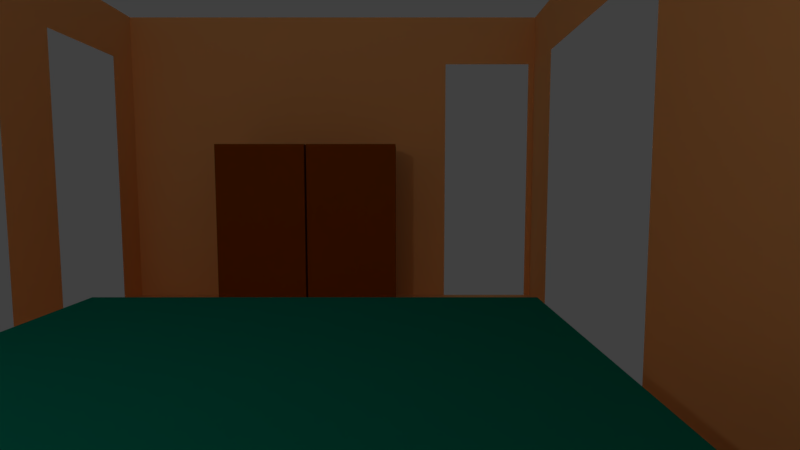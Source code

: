 # Source: master.blend  (saved by Blender 2.79.0; exported with 4.5.12 LTS)
import bpy
from mathutils import Matrix  # noqa: F401  (used for matrix-valued properties, if any)

bpy.ops.wm.read_factory_settings(use_empty=True)
scene = bpy.context.scene
scene.name = 'Scene'

# ---- collections
col_collection_1 = bpy.data.collections.new('Collection 1'); scene.collection.children.link(col_collection_1)
col_collection_2 = bpy.data.collections.new('Collection 2'); scene.collection.children.link(col_collection_2)
col_collection_3 = bpy.data.collections.new('Collection 3'); scene.collection.children.link(col_collection_3)
col_collection_4 = bpy.data.collections.new('Collection 4'); scene.collection.children.link(col_collection_4)
col_collection_5 = bpy.data.collections.new('Collection 5'); scene.collection.children.link(col_collection_5)

# ---- materials (node trees are filled in below, after node groups)
mat_tan = bpy.data.materials.new('Tan')
mat_tan.alpha_threshold = 0.0
mat_tan.use_transparent_shadow = False
mat_tan.diffuse_color = (1.0, 0.5335, 0.214, 1.0)
mat_tan.roughness = 0.5
mat_tan.line_color = (0.0, 0.0, 0.0, 1.0)
mat_teal = bpy.data.materials.new('Teal')
mat_teal.alpha_threshold = 0.0
mat_teal.use_transparent_shadow = False
mat_teal.diffuse_color = (0.002549, 0.2079, 0.1503, 1.0)
mat_teal.roughness = 0.5
mat_wood = bpy.data.materials.new('Wood')
mat_wood.alpha_threshold = 0.0
mat_wood.use_transparent_shadow = False
mat_wood.diffuse_color = (0.2957, 0.0729, 0.0, 1.0)
mat_wood.roughness = 0.5
mat_material = bpy.data.materials.new('Material')
mat_material.alpha_threshold = 0.0
mat_material.use_transparent_shadow = False
mat_material.diffuse_color = (0.5596, 0.5067, 0.005465, 1.0)
mat_material.roughness = 0.5

# ---- material node trees

# ---- world
world_world = bpy.data.worlds.new('World'); scene.world = world_world
world_world.color = (0.05088, 0.05088, 0.05088)
world_world.use_sun_shadow = False
world_world.sun_shadow_jitter_overblur = 0.0
world_world.cycles.sampling_method = 'MANUAL'

# ---- cameras
cam_camera = bpy.data.cameras.new('Camera')
cam_camera.passepartout_alpha = 0.25
cam_camera.clip_end = 100.0
cam_camera.lens = 35.0
cam_camera.sensor_width = 55.0
cam_camera.sensor_height = 18.0
cam_camera.ortho_scale = 7.314
cam_camera.dof.focus_distance = 0.0
cam_camera.dof.aperture_fstop = 128.0

# ---- lights
light_lamp = bpy.data.lights.new('Lamp', 'POINT')
light_lamp.transmission_factor = 0.0
light_lamp.cutoff_distance = 30.0
light_lamp.energy = 100.0
light_lamp.shadow_buffer_clip_start = 1.001
light_lamp.shadow_soft_size = 0.1
light_lamp.shadow_maximum_resolution = 0.006
light_lamp.use_absolute_resolution = True

# ---- meshes
me_plane = bpy.data.meshes.new('Plane')
me_plane.from_pydata([(11.5, 0.0, 0.0), (8.97, 16.5, 0.0), (11.34, 0.0, 0.0), (11.34, 16.5, 0.0), (0.0, 15.55, 0.0), (11.5, 14.85, 0.0), (8.97, 14.85, 0.0), (11.34, 14.85, 0.0), (3.642, 16.5, 0.0), (3.642, 14.85, 0.0), (0.6374, 16.5, 0.0), (0.6374, 15.55, 0.0), (0.6374, 0.0, 0.0), (11.5, 9.4, 0.0), (8.97, 11.37, 0.0), (11.34, 9.4, 0.0), (3.642, 11.37, 0.0), (0.6374, 12.98, 0.0), (8.97, 10.06, 0.0), (11.34, 8.319, 0.0), (3.642, 10.06, 0.0), (0.6374, 11.49, 0.0), (0.0, 6.024, 0.0), (8.97, 6.027, 0.0), (11.34, 6.002, 0.0), (3.642, 6.027, 0.0), (0.6374, 6.024, 0.0), (0.0, 0.0, 0.0), (0.0, 16.5, 0.0), (11.5, 16.5, 0.0), (8.97, 0.0, 0.0), (3.642, 0.0, 0.0), (0.0, 12.98, 0.0), (0.0, 11.49, 0.0), (11.5, 8.319, 0.0), (11.5, 6.002, 0.0), (0.0, 0.0, 3.0), (11.5, 0.0, 3.0), (0.0, 16.5, 3.0), (11.5, 16.5, 3.0), (8.97, 0.0, 3.0), (8.97, 16.5, 3.0), (11.34, 0.0, 3.0), (11.34, 16.5, 3.0), (0.0, 15.55, 3.0), (11.5, 14.85, 3.0), (3.642, 16.5, 3.0), (3.642, 0.0, 3.0), (0.6374, 16.5, 3.0), (0.6374, 0.0, 3.0), (0.0, 12.98, 3.0), (11.5, 9.4, 3.0), (0.0, 11.49, 3.0), (11.5, 8.319, 3.0), (0.0, 6.024, 3.0), (11.5, 6.002, 3.0), (0.0, 0.0, 6.7), (11.5, 0.0, 6.7), (0.0, 16.5, 6.7), (11.5, 16.5, 6.7), (8.97, 0.0, 6.7), (8.97, 16.5, 6.7), (11.34, 0.0, 6.7), (11.34, 16.5, 6.7), (0.0, 15.55, 6.7), (11.5, 14.85, 6.7), (3.642, 16.5, 6.7), (3.642, 0.0, 6.7), (0.6374, 16.5, 6.7), (0.6374, 0.0, 6.7), (0.0, 12.98, 6.7), (11.5, 9.4, 6.7), (0.0, 11.49, 6.7), (11.5, 8.319, 6.7), (0.0, 6.024, 6.7), (11.5, 6.002, 6.7), (0.0, 0.0, 6.9), (11.5, 0.0, 6.9), (0.0, 16.5, 6.9), (11.5, 16.5, 6.9), (8.97, 0.0, 6.9), (8.97, 16.5, 6.9), (11.34, 0.0, 6.9), (11.34, 16.5, 6.9), (0.0, 15.55, 6.9), (11.5, 14.85, 6.9), (3.642, 16.5, 6.9), (3.642, 0.0, 6.9), (0.6374, 16.5, 6.9), (0.6374, 0.0, 6.9), (0.0, 12.98, 6.9), (11.5, 9.4, 6.9), (0.0, 11.49, 6.9), (11.5, 8.319, 6.9), (0.0, 6.024, 6.9), (11.5, 6.002, 6.9), (0.0, 0.0, 8.0), (11.5, 0.0, 8.0), (0.0, 16.5, 8.0), (11.5, 16.5, 8.0), (8.97, 0.0, 8.0), (8.97, 16.5, 8.0), (11.34, 0.0, 8.0), (11.34, 16.5, 8.0), (0.0, 15.55, 8.0), (11.5, 14.85, 8.0), (3.642, 16.5, 8.0), (3.642, 0.0, 8.0), (0.6374, 16.5, 8.0), (0.6374, 0.0, 8.0), (0.0, 12.98, 8.0), (11.5, 9.4, 8.0), (0.0, 11.49, 8.0), (11.5, 8.319, 8.0), (0.0, 6.024, 8.0), (11.5, 6.002, 8.0)], [], [(7, 5, 29, 3), (9, 6, 1, 8), (6, 7, 3, 1), (14, 15, 7, 6), (16, 14, 6, 9), (15, 13, 5, 7), (17, 16, 9, 11), (11, 9, 8, 10), (4, 11, 10, 28), (32, 17, 11, 4), (33, 21, 17, 32), (21, 20, 16, 17), (19, 34, 13, 15), (20, 18, 14, 16), (18, 19, 15, 14), (23, 24, 19, 18), (25, 23, 18, 20), (24, 35, 34, 19), (26, 25, 20, 21), (22, 26, 21, 33), (27, 12, 26, 22), (12, 31, 25, 26), (2, 0, 35, 24), (31, 30, 23, 25), (30, 2, 24, 23), (10, 8, 46, 48), (28, 10, 48, 38), (12, 27, 36, 49), (30, 31, 47, 40), (13, 34, 53, 51), (2, 30, 40, 42), (33, 32, 50, 52), (3, 29, 39, 43), (34, 35, 55, 53), (4, 28, 38, 44), (27, 22, 54, 36), (35, 0, 37, 55), (8, 1, 41, 46), (0, 2, 42, 37), (31, 12, 49, 47), (29, 5, 45, 39), (49, 36, 56, 69), (40, 47, 67, 60), (51, 53, 73, 71), (42, 40, 60, 62), (52, 50, 70, 72), (43, 39, 59, 63), (53, 55, 75, 73), (44, 38, 58, 64), (36, 54, 74, 56), (55, 37, 57, 75), (46, 41, 61, 66), (37, 42, 62, 57), (39, 45, 65, 59), (48, 46, 66, 68), (38, 48, 68, 58), (72, 70, 90, 92), (62, 60, 80, 82), (73, 75, 95, 93), (63, 59, 79, 83), (74, 72, 92, 94), (75, 57, 77, 95), (64, 58, 78, 84), (70, 64, 84, 90), (56, 74, 94, 76), (66, 61, 81, 86), (63, 83, 81, 61), (57, 62, 82, 77), (68, 66, 86, 88), (71, 91, 85, 65), (59, 65, 85, 79), (69, 56, 76, 89), (58, 68, 88, 78), (71, 73, 93, 91), (60, 67, 87, 80), (83, 103, 101, 81), (89, 76, 96, 109), (78, 88, 108, 98), (91, 111, 105, 85), (76, 94, 114, 96), (91, 93, 113, 111), (80, 87, 107, 100), (92, 90, 110, 112), (82, 80, 100, 102), (93, 95, 115, 113), (83, 79, 99, 103), (95, 77, 97, 115), (84, 78, 98, 104), (94, 92, 112, 114), (86, 81, 101, 106), (77, 82, 102, 97), (90, 84, 104, 110), (88, 86, 106, 108), (89, 109, 107, 87), (79, 85, 105, 99)])
me_plane.materials.append(mat_tan)
me_plane.use_remesh_preserve_volume = False
me_plane.use_remesh_preserve_attributes = False
me_plane.use_mirror_vertex_groups = False
me_plane.update()
me_cube_001 = bpy.data.meshes.new('Cube.001')
me_cube_001.from_pydata([(-3.0, -1.06, -1.0), (-3.0, -1.06, 1.0), (-3.0, 0.0, -1.0), (-3.0, 0.0, 1.0), (2.3, -1.06, -1.0), (2.3, -1.06, 1.0), (2.3, 0.0, -1.0), (2.3, 0.0, 1.0), (-3.0, 6.5, 1.0), (-3.0, 6.5, -1.0), (2.3, 6.5, -1.0), (2.3, 6.5, 1.0), (-3.0, -1.06, 3.0), (-3.0, 0.0, 3.0), (2.3, 0.0, 3.0), (2.3, -1.06, 3.0)], [], [(0, 1, 3, 2), (6, 2, 9, 10), (6, 7, 5, 4), (4, 5, 1, 0), (2, 6, 4, 0), (3, 1, 12, 13), (9, 8, 11, 10), (3, 7, 11, 8), (2, 3, 8, 9), (7, 6, 10, 11), (14, 13, 12, 15), (1, 5, 15, 12), (7, 3, 13, 14), (5, 7, 14, 15)])
me_cube_001.materials.append(mat_teal)
me_cube_001.use_remesh_preserve_volume = False
me_cube_001.use_remesh_preserve_attributes = False
me_cube_001.use_mirror_vertex_groups = False
me_cube_001.update()
me_cube_003 = bpy.data.meshes.new('Cube.003')
me_cube_003.from_pydata([(-1.0, -0.5, -1.0), (-1.0, -0.5, 3.3), (-1.0, 1.0, -1.0), (-1.0, 1.0, 3.3), (1.25, -0.5, -1.0), (1.25, -0.5, 3.3), (1.25, 1.0, -1.0), (1.25, 1.0, 3.3)], [], [(0, 1, 3, 2), (2, 3, 7, 6), (6, 7, 5, 4), (4, 5, 1, 0), (2, 6, 4, 0), (7, 3, 1, 5)])
me_cube_003.materials.append(mat_wood)
me_cube_003.use_remesh_preserve_volume = False
me_cube_003.use_remesh_preserve_attributes = False
me_cube_003.use_mirror_vertex_groups = False
me_cube_003.update()
me_cube_002 = bpy.data.meshes.new('Cube.002')
me_cube_002.from_pydata([(-1.0, -0.5, -1.0), (-1.0, -0.5, 3.3), (-1.0, 1.0, -1.0), (-1.0, 1.0, 3.3), (1.25, -0.5, -1.0), (1.25, -0.5, 3.3), (1.25, 1.0, -1.0), (1.25, 1.0, 3.3)], [], [(0, 1, 3, 2), (2, 3, 7, 6), (6, 7, 5, 4), (4, 5, 1, 0), (2, 6, 4, 0), (7, 3, 1, 5)])
me_cube_002.materials.append(mat_wood)
me_cube_002.use_remesh_preserve_volume = False
me_cube_002.use_remesh_preserve_attributes = False
me_cube_002.use_mirror_vertex_groups = False
me_cube_002.update()
me_cube_004 = bpy.data.meshes.new('Cube.004')
me_cube_004.from_pydata([(-1.0, -1.0, -1.0), (-1.0, -1.0, 0.6), (-1.0, 1.2, -1.0), (-1.0, 1.2, 0.6), (1.1, -1.0, -1.0), (1.1, -1.0, 0.6), (1.1, 1.2, -1.0), (1.1, 1.2, 0.6), (-1.0, -1.3, -1.0), (-1.0, -1.3, 0.6), (1.1, -1.3, 0.6), (1.1, -1.3, -1.0), (1.1, -1.0, 2.0), (-1.0, -1.0, 2.0), (1.1, -1.3, 2.0), (-1.0, -1.3, 2.0)], [], [(0, 1, 3, 2), (2, 3, 7, 6), (6, 7, 5, 4), (0, 4, 11, 8), (2, 6, 4, 0), (7, 3, 1, 5), (11, 10, 9, 8), (10, 5, 12, 14), (4, 5, 10, 11), (1, 0, 8, 9), (12, 13, 15, 14), (9, 10, 14, 15), (5, 1, 13, 12), (1, 9, 15, 13)])
me_cube_004.materials.append(mat_material)
me_cube_004.use_remesh_preserve_volume = False
me_cube_004.use_remesh_preserve_attributes = False
me_cube_004.use_mirror_vertex_groups = False
me_cube_004.update()

# ---- objects
ob_lamp = bpy.data.objects.new('Lamp', light_lamp)
ob_camera = bpy.data.objects.new('Camera', cam_camera)
ob_room_master = bpy.data.objects.new('room.master', me_plane)
ob_bed = bpy.data.objects.new('bed', me_cube_001)
ob_dresser_001 = bpy.data.objects.new('Dresser.001', me_cube_003)
ob_dresser = bpy.data.objects.new('Dresser', me_cube_002)
ob_chair = bpy.data.objects.new('chair', me_cube_004)

# ---- transforms, parenting, visibility, modifiers, constraints
ob_lamp.location = (4.076, 1.005, 5.904)
ob_lamp.rotation_euler = (0.6503, 0.05522, 1.866)
ob_lamp.lock_rotations_4d = False
ob_lamp.empty_display_type = 'ARROWS'
ob_lamp.color = (0.0, 0.0, 0.0, 0.0)
ob_lamp.lineart.crease_threshold = 0.0
ob_camera.location = (7.666, 1.596, 3.383)
ob_camera.rotation_euler = (1.484, 0.0, 0.0)
ob_camera.lock_rotations_4d = False
ob_camera.empty_display_type = 'ARROWS'
ob_camera.color = (0.0, 0.0, 0.0, 0.0)
ob_camera.display_type = 'WIRE'
ob_camera.lineart.crease_threshold = 0.0
ob_room_master.location = (0.0, 0.0, 0.0)
ob_room_master.lineart.crease_threshold = 0.0
ob_bed.location = (7.0, 1.062, 1.0)
ob_bed.lineart.crease_threshold = 0.0
ob_dresser_001.location = (6.3, 15.0, 1.0)
ob_dresser_001.lineart.crease_threshold = 0.0
ob_dresser.location = (4.0, 15.0, 1.0)
ob_dresser.lineart.crease_threshold = 0.0
ob_chair.location = (1.25, 4.6, 1.0)
ob_chair.lineart.crease_threshold = 0.0

# ---- collection membership
col_collection_1.objects.link(ob_lamp)
col_collection_1.objects.link(ob_camera)
col_collection_2.objects.link(ob_room_master)
col_collection_3.objects.link(ob_bed)
col_collection_4.objects.link(ob_dresser_001)
col_collection_4.objects.link(ob_dresser)
col_collection_5.objects.link(ob_chair)

# ---- scene / render settings (as saved in the file)
scene.camera = ob_camera
scene.frame_start = 1; scene.frame_end = 250; scene.frame_set(1)
scene.render.engine = 'BLENDER_EEVEE_NEXT'
scene.render.resolution_percentage = 50
scene.render.dither_intensity = 0.0
scene.cycles.use_denoising = False
scene.cycles.samples = 128
scene.cycles.sampling_pattern = 'TABULATED_SOBOL'
scene.cycles.use_adaptive_sampling = False
scene.cycles.use_light_tree = False
scene.cycles.blur_glossy = 0.0
scene.cycles.sample_clamp_indirect = 0.0
scene.view_settings.view_transform = 'Standard'
bpy.context.view_layer.update()
